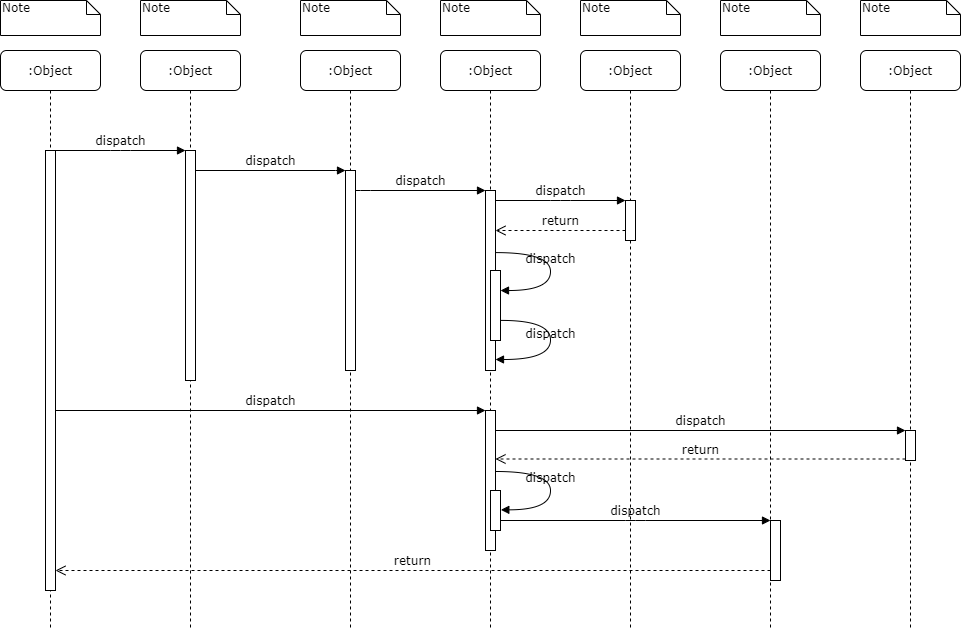

The diagram above was exported from draw.io. Its source (the exported page's mxGraphModel, read from the mxfile embedded in the PNG):
<mxGraphModel dx="1422" dy="762" grid="1" gridSize="10" guides="1" tooltips="1" connect="1" arrows="1" fold="1" page="1" pageScale="1" pageWidth="1100" pageHeight="850" background="#ffffff" math="0" shadow="0">
  <root>
    <mxCell id="0" />
    <mxCell id="1" parent="0" />
    <mxCell id="7baba1c4bc27f4b0-2" value=":Object" style="shape=umlLifeline;perimeter=lifelinePerimeter;whiteSpace=wrap;html=1;container=1;collapsible=0;recursiveResize=0;outlineConnect=0;rounded=1;shadow=0;comic=0;labelBackgroundColor=none;strokeWidth=1;fontFamily=Verdana;fontSize=12;align=center;" parent="1" vertex="1">
      <mxGeometry x="240" y="80" width="100" height="580" as="geometry" />
    </mxCell>
    <mxCell id="7baba1c4bc27f4b0-10" value="" style="html=1;points=[];perimeter=orthogonalPerimeter;rounded=0;shadow=0;comic=0;labelBackgroundColor=none;strokeWidth=1;fontFamily=Verdana;fontSize=12;align=center;" parent="7baba1c4bc27f4b0-2" vertex="1">
      <mxGeometry x="45" y="100" width="10" height="230" as="geometry" />
    </mxCell>
    <mxCell id="7baba1c4bc27f4b0-3" value=":Object" style="shape=umlLifeline;perimeter=lifelinePerimeter;whiteSpace=wrap;html=1;container=1;collapsible=0;recursiveResize=0;outlineConnect=0;rounded=1;shadow=0;comic=0;labelBackgroundColor=none;strokeWidth=1;fontFamily=Verdana;fontSize=12;align=center;" parent="1" vertex="1">
      <mxGeometry x="400" y="80" width="100" height="580" as="geometry" />
    </mxCell>
    <mxCell id="7baba1c4bc27f4b0-13" value="" style="html=1;points=[];perimeter=orthogonalPerimeter;rounded=0;shadow=0;comic=0;labelBackgroundColor=none;strokeWidth=1;fontFamily=Verdana;fontSize=12;align=center;" parent="7baba1c4bc27f4b0-3" vertex="1">
      <mxGeometry x="45" y="120" width="10" height="200" as="geometry" />
    </mxCell>
    <mxCell id="7baba1c4bc27f4b0-4" value=":Object" style="shape=umlLifeline;perimeter=lifelinePerimeter;whiteSpace=wrap;html=1;container=1;collapsible=0;recursiveResize=0;outlineConnect=0;rounded=1;shadow=0;comic=0;labelBackgroundColor=none;strokeWidth=1;fontFamily=Verdana;fontSize=12;align=center;" parent="1" vertex="1">
      <mxGeometry x="540" y="80" width="100" height="580" as="geometry" />
    </mxCell>
    <mxCell id="7baba1c4bc27f4b0-5" value=":Object" style="shape=umlLifeline;perimeter=lifelinePerimeter;whiteSpace=wrap;html=1;container=1;collapsible=0;recursiveResize=0;outlineConnect=0;rounded=1;shadow=0;comic=0;labelBackgroundColor=none;strokeWidth=1;fontFamily=Verdana;fontSize=12;align=center;" parent="1" vertex="1">
      <mxGeometry x="680" y="80" width="100" height="580" as="geometry" />
    </mxCell>
    <mxCell id="7baba1c4bc27f4b0-6" value=":Object" style="shape=umlLifeline;perimeter=lifelinePerimeter;whiteSpace=wrap;html=1;container=1;collapsible=0;recursiveResize=0;outlineConnect=0;rounded=1;shadow=0;comic=0;labelBackgroundColor=none;strokeWidth=1;fontFamily=Verdana;fontSize=12;align=center;" parent="1" vertex="1">
      <mxGeometry x="820" y="80" width="100" height="580" as="geometry" />
    </mxCell>
    <mxCell id="7baba1c4bc27f4b0-7" value=":Object" style="shape=umlLifeline;perimeter=lifelinePerimeter;whiteSpace=wrap;html=1;container=1;collapsible=0;recursiveResize=0;outlineConnect=0;rounded=1;shadow=0;comic=0;labelBackgroundColor=none;strokeWidth=1;fontFamily=Verdana;fontSize=12;align=center;" parent="1" vertex="1">
      <mxGeometry x="960" y="80" width="100" height="580" as="geometry" />
    </mxCell>
    <mxCell id="7baba1c4bc27f4b0-8" value=":Object" style="shape=umlLifeline;perimeter=lifelinePerimeter;whiteSpace=wrap;html=1;container=1;collapsible=0;recursiveResize=0;outlineConnect=0;rounded=1;shadow=0;comic=0;labelBackgroundColor=none;strokeWidth=1;fontFamily=Verdana;fontSize=12;align=center;" parent="1" vertex="1">
      <mxGeometry x="100" y="80" width="100" height="580" as="geometry" />
    </mxCell>
    <mxCell id="7baba1c4bc27f4b0-9" value="" style="html=1;points=[];perimeter=orthogonalPerimeter;rounded=0;shadow=0;comic=0;labelBackgroundColor=none;strokeWidth=1;fontFamily=Verdana;fontSize=12;align=center;" parent="7baba1c4bc27f4b0-8" vertex="1">
      <mxGeometry x="45" y="100" width="10" height="440" as="geometry" />
    </mxCell>
    <mxCell id="7baba1c4bc27f4b0-16" value="" style="html=1;points=[];perimeter=orthogonalPerimeter;rounded=0;shadow=0;comic=0;labelBackgroundColor=none;strokeWidth=1;fontFamily=Verdana;fontSize=12;align=center;" parent="1" vertex="1">
      <mxGeometry x="585" y="220" width="10" height="180" as="geometry" />
    </mxCell>
    <mxCell id="7baba1c4bc27f4b0-17" value="dispatch" style="html=1;verticalAlign=bottom;endArrow=block;labelBackgroundColor=none;fontFamily=Verdana;fontSize=12;edgeStyle=elbowEdgeStyle;elbow=vertical;" parent="1" source="7baba1c4bc27f4b0-13" target="7baba1c4bc27f4b0-16" edge="1">
      <mxGeometry relative="1" as="geometry">
        <mxPoint x="510" y="220" as="sourcePoint" />
        <Array as="points">
          <mxPoint x="460" y="220" />
        </Array>
      </mxGeometry>
    </mxCell>
    <mxCell id="7baba1c4bc27f4b0-19" value="" style="html=1;points=[];perimeter=orthogonalPerimeter;rounded=0;shadow=0;comic=0;labelBackgroundColor=none;strokeWidth=1;fontFamily=Verdana;fontSize=12;align=center;" parent="1" vertex="1">
      <mxGeometry x="725" y="230" width="10" height="40" as="geometry" />
    </mxCell>
    <mxCell id="7baba1c4bc27f4b0-20" value="dispatch" style="html=1;verticalAlign=bottom;endArrow=block;entryX=0;entryY=0;labelBackgroundColor=none;fontFamily=Verdana;fontSize=12;edgeStyle=elbowEdgeStyle;elbow=vertical;" parent="1" source="7baba1c4bc27f4b0-16" target="7baba1c4bc27f4b0-19" edge="1">
      <mxGeometry relative="1" as="geometry">
        <mxPoint x="650" y="230" as="sourcePoint" />
      </mxGeometry>
    </mxCell>
    <mxCell id="7baba1c4bc27f4b0-21" value="return" style="html=1;verticalAlign=bottom;endArrow=open;dashed=1;endSize=8;labelBackgroundColor=none;fontFamily=Verdana;fontSize=12;edgeStyle=elbowEdgeStyle;elbow=vertical;" parent="1" source="7baba1c4bc27f4b0-19" target="7baba1c4bc27f4b0-16" edge="1">
      <mxGeometry relative="1" as="geometry">
        <mxPoint x="650" y="306" as="targetPoint" />
        <Array as="points">
          <mxPoint x="670" y="260" />
          <mxPoint x="700" y="260" />
        </Array>
      </mxGeometry>
    </mxCell>
    <mxCell id="7baba1c4bc27f4b0-22" value="" style="html=1;points=[];perimeter=orthogonalPerimeter;rounded=0;shadow=0;comic=0;labelBackgroundColor=none;strokeWidth=1;fontFamily=Verdana;fontSize=12;align=center;" parent="1" vertex="1">
      <mxGeometry x="585" y="440" width="10" height="140" as="geometry" />
    </mxCell>
    <mxCell id="7baba1c4bc27f4b0-23" value="dispatch" style="html=1;verticalAlign=bottom;endArrow=block;entryX=0;entryY=0;labelBackgroundColor=none;fontFamily=Verdana;fontSize=12;" parent="1" source="7baba1c4bc27f4b0-9" target="7baba1c4bc27f4b0-22" edge="1">
      <mxGeometry relative="1" as="geometry">
        <mxPoint x="510" y="420" as="sourcePoint" />
      </mxGeometry>
    </mxCell>
    <mxCell id="7baba1c4bc27f4b0-25" value="" style="html=1;points=[];perimeter=orthogonalPerimeter;rounded=0;shadow=0;comic=0;labelBackgroundColor=none;strokeColor=#000000;strokeWidth=1;fillColor=#FFFFFF;fontFamily=Verdana;fontSize=12;fontColor=#000000;align=center;" parent="1" vertex="1">
      <mxGeometry x="1005" y="460" width="10" height="30" as="geometry" />
    </mxCell>
    <mxCell id="7baba1c4bc27f4b0-26" value="dispatch" style="html=1;verticalAlign=bottom;endArrow=block;entryX=0;entryY=0;labelBackgroundColor=none;fontFamily=Verdana;fontSize=12;" parent="1" source="7baba1c4bc27f4b0-22" target="7baba1c4bc27f4b0-25" edge="1">
      <mxGeometry relative="1" as="geometry">
        <mxPoint x="930" y="340" as="sourcePoint" />
      </mxGeometry>
    </mxCell>
    <mxCell id="7baba1c4bc27f4b0-27" value="return" style="html=1;verticalAlign=bottom;endArrow=open;dashed=1;endSize=8;exitX=0;exitY=0.95;labelBackgroundColor=none;fontFamily=Verdana;fontSize=12;" parent="1" source="7baba1c4bc27f4b0-25" target="7baba1c4bc27f4b0-22" edge="1">
      <mxGeometry relative="1" as="geometry">
        <mxPoint x="930" y="416" as="targetPoint" />
      </mxGeometry>
    </mxCell>
    <mxCell id="7baba1c4bc27f4b0-28" value="" style="html=1;points=[];perimeter=orthogonalPerimeter;rounded=0;shadow=0;comic=0;labelBackgroundColor=none;strokeWidth=1;fontFamily=Verdana;fontSize=12;align=center;" parent="1" vertex="1">
      <mxGeometry x="870" y="550" width="10" height="60" as="geometry" />
    </mxCell>
    <mxCell id="7baba1c4bc27f4b0-29" value="dispatch" style="html=1;verticalAlign=bottom;endArrow=block;entryX=0;entryY=0;labelBackgroundColor=none;fontFamily=Verdana;fontSize=12;edgeStyle=elbowEdgeStyle;elbow=vertical;" parent="1" source="7baba1c4bc27f4b0-37" target="7baba1c4bc27f4b0-28" edge="1">
      <mxGeometry relative="1" as="geometry">
        <mxPoint x="800" y="550" as="sourcePoint" />
      </mxGeometry>
    </mxCell>
    <mxCell id="7baba1c4bc27f4b0-30" value="return" style="html=1;verticalAlign=bottom;endArrow=open;dashed=1;endSize=8;labelBackgroundColor=none;fontFamily=Verdana;fontSize=12;edgeStyle=elbowEdgeStyle;elbow=vertical;" parent="1" source="7baba1c4bc27f4b0-28" target="7baba1c4bc27f4b0-9" edge="1">
      <mxGeometry relative="1" as="geometry">
        <mxPoint x="800" y="626" as="targetPoint" />
        <Array as="points">
          <mxPoint x="570" y="600" />
        </Array>
      </mxGeometry>
    </mxCell>
    <mxCell id="7baba1c4bc27f4b0-11" value="dispatch" style="html=1;verticalAlign=bottom;endArrow=block;entryX=0;entryY=0;labelBackgroundColor=none;fontFamily=Verdana;fontSize=12;edgeStyle=elbowEdgeStyle;elbow=vertical;" parent="1" source="7baba1c4bc27f4b0-9" target="7baba1c4bc27f4b0-10" edge="1">
      <mxGeometry relative="1" as="geometry">
        <mxPoint x="220" y="190" as="sourcePoint" />
      </mxGeometry>
    </mxCell>
    <mxCell id="7baba1c4bc27f4b0-14" value="dispatch" style="html=1;verticalAlign=bottom;endArrow=block;entryX=0;entryY=0;labelBackgroundColor=none;fontFamily=Verdana;fontSize=12;edgeStyle=elbowEdgeStyle;elbow=vertical;" parent="1" source="7baba1c4bc27f4b0-10" target="7baba1c4bc27f4b0-13" edge="1">
      <mxGeometry relative="1" as="geometry">
        <mxPoint x="370" y="200" as="sourcePoint" />
      </mxGeometry>
    </mxCell>
    <mxCell id="7baba1c4bc27f4b0-34" value="" style="html=1;points=[];perimeter=orthogonalPerimeter;rounded=0;shadow=0;comic=0;labelBackgroundColor=none;strokeWidth=1;fontFamily=Verdana;fontSize=12;align=center;" parent="1" vertex="1">
      <mxGeometry x="590" y="300" width="10" height="70" as="geometry" />
    </mxCell>
    <mxCell id="7baba1c4bc27f4b0-35" value="dispatch" style="html=1;verticalAlign=bottom;endArrow=block;labelBackgroundColor=none;fontFamily=Verdana;fontSize=12;elbow=vertical;edgeStyle=orthogonalEdgeStyle;curved=1;entryX=1;entryY=0.286;entryPerimeter=0;exitX=1.038;exitY=0.345;exitPerimeter=0;" parent="1" source="7baba1c4bc27f4b0-16" target="7baba1c4bc27f4b0-34" edge="1">
      <mxGeometry relative="1" as="geometry">
        <mxPoint x="465" y="230" as="sourcePoint" />
        <mxPoint x="595" y="230" as="targetPoint" />
        <Array as="points">
          <mxPoint x="650" y="282" />
          <mxPoint x="650" y="320" />
        </Array>
      </mxGeometry>
    </mxCell>
    <mxCell id="7baba1c4bc27f4b0-36" value="dispatch" style="html=1;verticalAlign=bottom;endArrow=block;labelBackgroundColor=none;fontFamily=Verdana;fontSize=12;elbow=vertical;edgeStyle=orthogonalEdgeStyle;curved=1;exitX=1.066;exitY=0.713;exitPerimeter=0;" parent="1" source="7baba1c4bc27f4b0-34" edge="1">
      <mxGeometry relative="1" as="geometry">
        <mxPoint x="610.3333333333333" y="350" as="sourcePoint" />
        <mxPoint x="595" y="389" as="targetPoint" />
        <Array as="points">
          <mxPoint x="650" y="350" />
          <mxPoint x="650" y="389" />
        </Array>
      </mxGeometry>
    </mxCell>
    <mxCell id="7baba1c4bc27f4b0-37" value="" style="html=1;points=[];perimeter=orthogonalPerimeter;rounded=0;shadow=0;comic=0;labelBackgroundColor=none;strokeWidth=1;fontFamily=Verdana;fontSize=12;align=center;" parent="1" vertex="1">
      <mxGeometry x="590" y="520" width="10" height="40" as="geometry" />
    </mxCell>
    <mxCell id="7baba1c4bc27f4b0-39" value="dispatch" style="html=1;verticalAlign=bottom;endArrow=block;labelBackgroundColor=none;fontFamily=Verdana;fontSize=12;elbow=vertical;edgeStyle=orthogonalEdgeStyle;curved=1;entryX=1;entryY=0.286;entryPerimeter=0;exitX=1.038;exitY=0.345;exitPerimeter=0;" parent="1" edge="1">
      <mxGeometry relative="1" as="geometry">
        <mxPoint x="595.3333333333335" y="501" as="sourcePoint" />
        <mxPoint x="600.3333333333335" y="539.3333333333334" as="targetPoint" />
        <Array as="points">
          <mxPoint x="650" y="501" />
          <mxPoint x="650" y="539" />
        </Array>
      </mxGeometry>
    </mxCell>
    <mxCell id="7baba1c4bc27f4b0-40" value="Note" style="shape=note;whiteSpace=wrap;html=1;size=14;verticalAlign=top;align=left;spacingTop=-6;rounded=0;shadow=0;comic=0;labelBackgroundColor=none;strokeWidth=1;fontFamily=Verdana;fontSize=12" parent="1" vertex="1">
      <mxGeometry x="100" y="30" width="100" height="35" as="geometry" />
    </mxCell>
    <mxCell id="7baba1c4bc27f4b0-41" value="Note" style="shape=note;whiteSpace=wrap;html=1;size=14;verticalAlign=top;align=left;spacingTop=-6;rounded=0;shadow=0;comic=0;labelBackgroundColor=none;strokeWidth=1;fontFamily=Verdana;fontSize=12" parent="1" vertex="1">
      <mxGeometry x="240" y="30" width="100" height="35" as="geometry" />
    </mxCell>
    <mxCell id="7baba1c4bc27f4b0-42" value="Note" style="shape=note;whiteSpace=wrap;html=1;size=14;verticalAlign=top;align=left;spacingTop=-6;rounded=0;shadow=0;comic=0;labelBackgroundColor=none;strokeWidth=1;fontFamily=Verdana;fontSize=12" parent="1" vertex="1">
      <mxGeometry x="400" y="30" width="100" height="35" as="geometry" />
    </mxCell>
    <mxCell id="7baba1c4bc27f4b0-43" value="Note" style="shape=note;whiteSpace=wrap;html=1;size=14;verticalAlign=top;align=left;spacingTop=-6;rounded=0;shadow=0;comic=0;labelBackgroundColor=none;strokeWidth=1;fontFamily=Verdana;fontSize=12" parent="1" vertex="1">
      <mxGeometry x="540" y="30" width="100" height="35" as="geometry" />
    </mxCell>
    <mxCell id="7baba1c4bc27f4b0-44" value="Note" style="shape=note;whiteSpace=wrap;html=1;size=14;verticalAlign=top;align=left;spacingTop=-6;rounded=0;shadow=0;comic=0;labelBackgroundColor=none;strokeWidth=1;fontFamily=Verdana;fontSize=12" parent="1" vertex="1">
      <mxGeometry x="680" y="30" width="100" height="35" as="geometry" />
    </mxCell>
    <mxCell id="7baba1c4bc27f4b0-45" value="Note" style="shape=note;whiteSpace=wrap;html=1;size=14;verticalAlign=top;align=left;spacingTop=-6;rounded=0;shadow=0;comic=0;labelBackgroundColor=none;strokeWidth=1;fontFamily=Verdana;fontSize=12" parent="1" vertex="1">
      <mxGeometry x="820" y="30" width="100" height="35" as="geometry" />
    </mxCell>
    <mxCell id="7baba1c4bc27f4b0-46" value="Note" style="shape=note;whiteSpace=wrap;html=1;size=14;verticalAlign=top;align=left;spacingTop=-6;rounded=0;shadow=0;comic=0;labelBackgroundColor=none;strokeWidth=1;fontFamily=Verdana;fontSize=12" parent="1" vertex="1">
      <mxGeometry x="960" y="30" width="100" height="35" as="geometry" />
    </mxCell>
  </root>
</mxGraphModel>